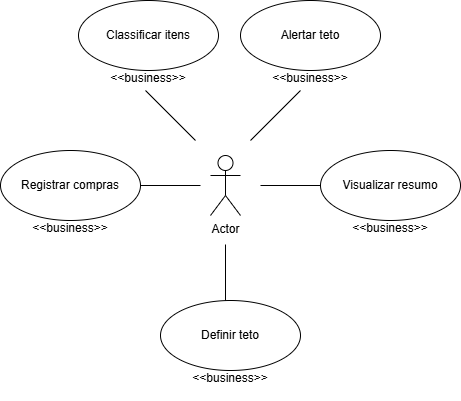

The diagram above was exported from draw.io. Its source (the exported page's mxGraphModel, read from the mxfile embedded in the PNG):
<mxGraphModel dx="872" dy="511" grid="1" gridSize="10" guides="1" tooltips="1" connect="1" arrows="1" fold="1" page="1" pageScale="1" pageWidth="827" pageHeight="1169" math="0" shadow="0">
  <root>
    <mxCell id="0" />
    <mxCell id="1" parent="0" />
    <mxCell id="bry6gEGfOiOkS90HiKxI-24" value="" style="endArrow=none;html=1;rounded=0;" edge="1" parent="1">
      <mxGeometry width="50" height="50" relative="1" as="geometry">
        <mxPoint x="535" y="220" as="sourcePoint" />
        <mxPoint x="485" y="170" as="targetPoint" />
      </mxGeometry>
    </mxCell>
    <mxCell id="bry6gEGfOiOkS90HiKxI-5" value="&amp;lt;&amp;lt;business&amp;gt;&amp;gt;&lt;div&gt;&lt;br&gt;&lt;/div&gt;" style="text;html=1;align=center;verticalAlign=middle;whiteSpace=wrap;rounded=0;" vertex="1" parent="1">
      <mxGeometry x="380" y="300" width="60" height="30" as="geometry" />
    </mxCell>
    <mxCell id="bry6gEGfOiOkS90HiKxI-6" value="Registrar compras" style="ellipse;whiteSpace=wrap;html=1;" vertex="1" parent="1">
      <mxGeometry x="340" y="230" width="140" height="70" as="geometry" />
    </mxCell>
    <mxCell id="bry6gEGfOiOkS90HiKxI-7" value="Actor" style="shape=umlActor;verticalLabelPosition=bottom;verticalAlign=top;html=1;" vertex="1" parent="1">
      <mxGeometry x="550" y="235" width="30" height="60" as="geometry" />
    </mxCell>
    <mxCell id="bry6gEGfOiOkS90HiKxI-8" value="" style="line;strokeWidth=1;fillColor=none;align=left;verticalAlign=middle;spacingTop=-1;spacingLeft=3;spacingRight=3;rotatable=0;labelPosition=right;points=[];portConstraint=eastwest;strokeColor=inherit;" vertex="1" parent="1">
      <mxGeometry x="480" y="261" width="60" height="8" as="geometry" />
    </mxCell>
    <mxCell id="bry6gEGfOiOkS90HiKxI-9" value="Classificar itens" style="ellipse;whiteSpace=wrap;html=1;" vertex="1" parent="1">
      <mxGeometry x="418" y="80" width="140" height="70" as="geometry" />
    </mxCell>
    <mxCell id="bry6gEGfOiOkS90HiKxI-11" value="&amp;lt;&amp;lt;business&amp;gt;&amp;gt;&lt;div&gt;&lt;br&gt;&lt;/div&gt;" style="text;html=1;align=center;verticalAlign=middle;whiteSpace=wrap;rounded=0;" vertex="1" parent="1">
      <mxGeometry x="458" y="150" width="60" height="30" as="geometry" />
    </mxCell>
    <mxCell id="bry6gEGfOiOkS90HiKxI-12" value="Visualizar resumo" style="ellipse;whiteSpace=wrap;html=1;" vertex="1" parent="1">
      <mxGeometry x="660" y="230" width="140" height="70" as="geometry" />
    </mxCell>
    <mxCell id="bry6gEGfOiOkS90HiKxI-13" value="&amp;lt;&amp;lt;business&amp;gt;&amp;gt;&lt;div&gt;&lt;br&gt;&lt;/div&gt;" style="text;html=1;align=center;verticalAlign=middle;whiteSpace=wrap;rounded=0;" vertex="1" parent="1">
      <mxGeometry x="700" y="300" width="60" height="30" as="geometry" />
    </mxCell>
    <mxCell id="bry6gEGfOiOkS90HiKxI-14" value="Definir teto" style="ellipse;whiteSpace=wrap;html=1;" vertex="1" parent="1">
      <mxGeometry x="500" y="380" width="140" height="70" as="geometry" />
    </mxCell>
    <mxCell id="bry6gEGfOiOkS90HiKxI-15" value="&amp;lt;&amp;lt;business&amp;gt;&amp;gt;&lt;div&gt;&lt;br&gt;&lt;/div&gt;" style="text;html=1;align=center;verticalAlign=middle;whiteSpace=wrap;rounded=0;" vertex="1" parent="1">
      <mxGeometry x="540" y="450" width="60" height="30" as="geometry" />
    </mxCell>
    <mxCell id="bry6gEGfOiOkS90HiKxI-16" value="" style="line;strokeWidth=1;fillColor=none;align=left;verticalAlign=middle;spacingTop=-1;spacingLeft=3;spacingRight=3;rotatable=0;labelPosition=right;points=[];portConstraint=eastwest;strokeColor=inherit;direction=south;" vertex="1" parent="1">
      <mxGeometry x="561" y="324" width="8" height="56" as="geometry" />
    </mxCell>
    <mxCell id="bry6gEGfOiOkS90HiKxI-17" value="" style="line;strokeWidth=1;fillColor=none;align=left;verticalAlign=middle;spacingTop=-1;spacingLeft=3;spacingRight=3;rotatable=0;labelPosition=right;points=[];portConstraint=eastwest;strokeColor=inherit;" vertex="1" parent="1">
      <mxGeometry x="600" y="261" width="60" height="8" as="geometry" />
    </mxCell>
    <mxCell id="bry6gEGfOiOkS90HiKxI-18" value="Alertar teto" style="ellipse;whiteSpace=wrap;html=1;" vertex="1" parent="1">
      <mxGeometry x="580" y="80" width="140" height="70" as="geometry" />
    </mxCell>
    <mxCell id="bry6gEGfOiOkS90HiKxI-19" value="&amp;lt;&amp;lt;business&amp;gt;&amp;gt;&lt;div&gt;&lt;br&gt;&lt;/div&gt;" style="text;html=1;align=center;verticalAlign=middle;whiteSpace=wrap;rounded=0;" vertex="1" parent="1">
      <mxGeometry x="620" y="150" width="60" height="30" as="geometry" />
    </mxCell>
    <mxCell id="bry6gEGfOiOkS90HiKxI-22" value="" style="endArrow=none;html=1;rounded=0;" edge="1" parent="1">
      <mxGeometry width="50" height="50" relative="1" as="geometry">
        <mxPoint x="590" y="220" as="sourcePoint" />
        <mxPoint x="640" y="170" as="targetPoint" />
      </mxGeometry>
    </mxCell>
  </root>
</mxGraphModel>